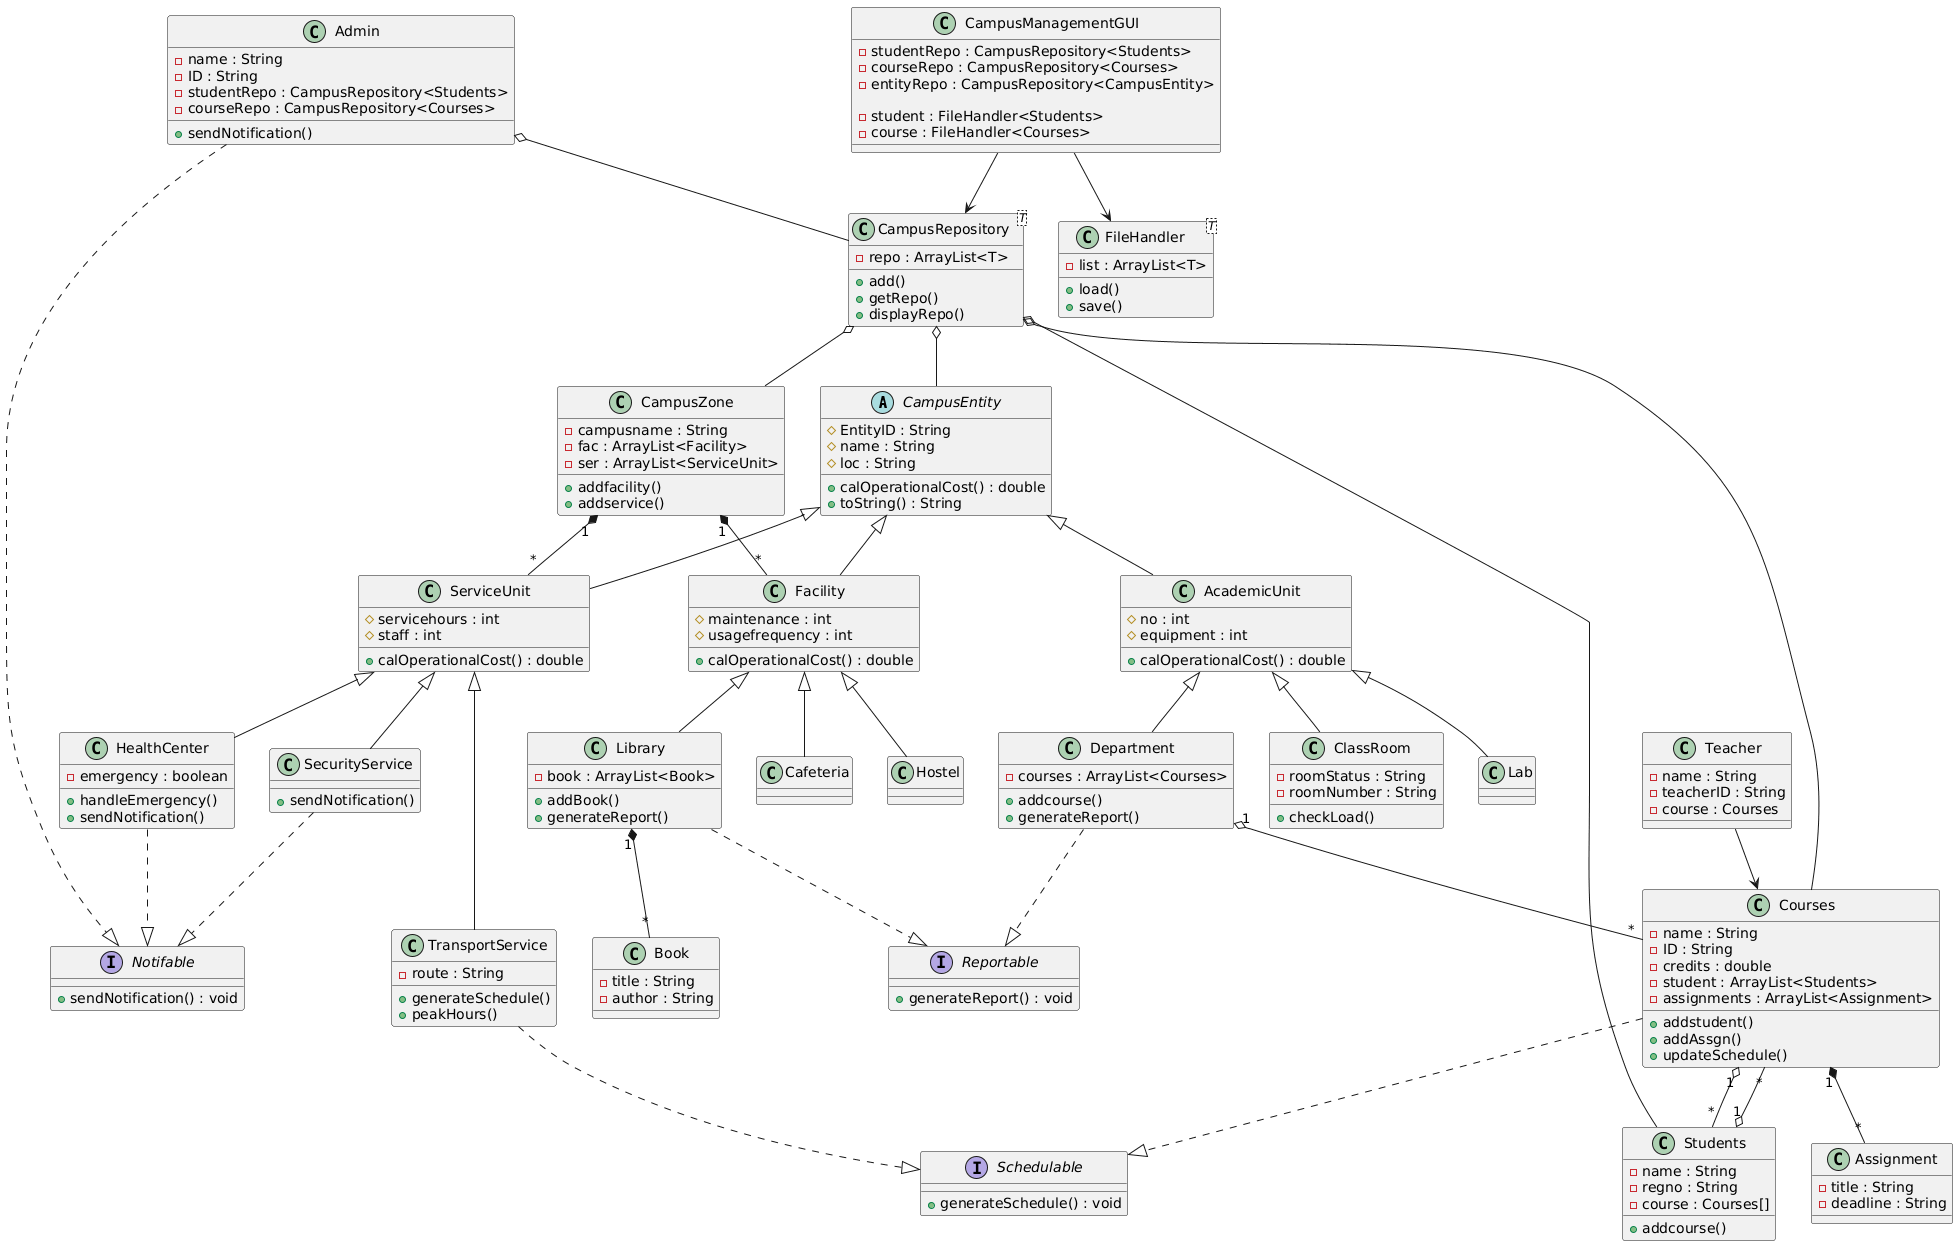

The diagram above was rendered by PlantUML. Its source (embedded in the PNG):
@startuml
' ===================== ABSTRACT BASE =====================
abstract class CampusEntity {
    # EntityID : String
    # name : String
    # loc : String

    + calOperationalCost() : double
    + toString() : String
}

' ===================== INTERFACES =====================
interface Notifable {
    + sendNotification() : void
}

interface Schedulable {
    + generateSchedule() : void
}

interface Reportable {
    + generateReport() : void
}

' ===================== INHERITANCE TREE =====================
class AcademicUnit {
    # no : int
    # equipment : int
    + calOperationalCost() : double
}

class Facility {
    # maintenance : int
    # usagefrequency : int
    + calOperationalCost() : double
}

class ServiceUnit {
    # servicehours : int
    # staff : int
    + calOperationalCost() : double
}

CampusEntity <|-- AcademicUnit
CampusEntity <|-- Facility
CampusEntity <|-- ServiceUnit

' ===================== ACADEMIC BRANCH =====================
class Department {
    - courses : ArrayList<Courses>
    + addcourse()
    + generateReport()
}

class ClassRoom {
    - roomStatus : String
    - roomNumber : String
    + checkLoad()
}

class Lab

AcademicUnit <|-- Department
AcademicUnit <|-- ClassRoom
AcademicUnit <|-- Lab

Department ..|> Reportable

' ===================== FACILITY BRANCH =====================
class Library {
    - book : ArrayList<Book>
    + addBook()
    + generateReport()
}

class Cafeteria
class Hostel

Facility <|-- Library
Facility <|-- Cafeteria
Facility <|-- Hostel

Library ..|> Reportable

' ===================== SERVICE BRANCH =====================
class TransportService {
    - route : String
    + generateSchedule()
    + peakHours()
}

class SecurityService {
    + sendNotification()
}

class HealthCenter {
    - emergency : boolean
    + handleEmergency()
    + sendNotification()
}

ServiceUnit <|-- TransportService
ServiceUnit <|-- SecurityService
ServiceUnit <|-- HealthCenter

TransportService ..|> Schedulable
Courses ..|> Schedulable
SecurityService ..|> Notifable
HealthCenter ..|> Notifable

' ===================== CORE ENTITIES =====================
class Courses {
    - name : String
    - ID : String
    - credits : double
    - student : ArrayList<Students>
    - assignments : ArrayList<Assignment>
    + addstudent()
    + addAssgn()
    + updateSchedule()
}

class Students {
    - name : String
    - regno : String
    - course : Courses[]
    + addcourse()
}

class Assignment {
    - title : String
    - deadline : String
}

class Book {
    - title : String
    - author : String
}

class CampusZone {
    - campusname : String
    - fac : ArrayList<Facility>
    - ser : ArrayList<ServiceUnit>
    + addfacility()
    + addservice()
}

' ===================== COMPOSITION / AGGREGATION =====================

Department "1" o-- "*" Courses
Library "1" *-- "*" Book
Courses "1" o-- "*" Students
Courses "1" *-- "*" Assignment

CampusZone "1" *-- "*" Facility
CampusZone "1" *-- "*" ServiceUnit

Students "1" o-- "*" Courses

' ===================== ADMIN / TEACHER =====================
class Admin {
    - name : String
    - ID : String
    - studentRepo : CampusRepository<Students>
    - courseRepo : CampusRepository<Courses>
    + sendNotification()
}

class Teacher {
    - name : String
    - teacherID : String
    - course : Courses
}

Admin ..|> Notifable

Teacher --> Courses

' ===================== REPOSITORY & FILE =====================
class CampusRepository<T> {
    - repo : ArrayList<T>
    + add()
    + getRepo()
    + displayRepo()
}

class FileHandler<T> {
    - list : ArrayList<T>
    + load()
    + save()
}

Admin o-- CampusRepository
CampusRepository o-- Students
CampusRepository o-- Courses
CampusRepository o-- CampusEntity
CampusRepository o-- CampusZone

' ===================== GUI =====================
class CampusManagementGUI {
    - studentRepo : CampusRepository<Students>
    - courseRepo : CampusRepository<Courses>
    - entityRepo : CampusRepository<CampusEntity>

    - student : FileHandler<Students>
    - course : FileHandler<Courses>
}

CampusManagementGUI --> CampusRepository
CampusManagementGUI --> FileHandler
@enduml